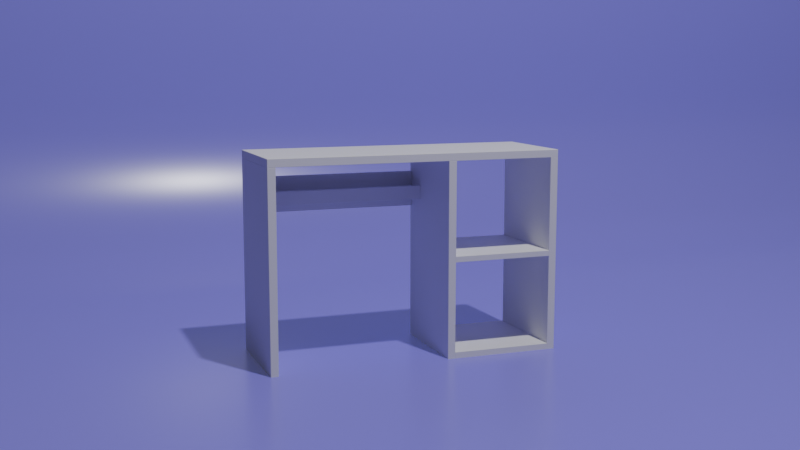 # Source: ikea_kalax_desk.blend  (saved by Blender 4.3.34; exported with 4.5.12 LTS)
import bpy
from mathutils import Matrix  # noqa: F401  (used for matrix-valued properties, if any)

bpy.ops.wm.read_factory_settings(use_empty=True)
scene = bpy.context.scene
scene.name = 'Scene'

# ---- collections
col_collection = bpy.data.collections.new('Collection'); scene.collection.children.link(col_collection)
col_w__modifiers = bpy.data.collections.new('w/ modifiers'); scene.collection.children.link(col_w__modifiers)

# ---- materials (node trees are filled in below, after node groups)
mat_material = bpy.data.materials.new('Material')
mat_material.alpha_threshold = 0.0
mat_material.roughness = 0.5
mat_material.line_color = (0.0, 0.0, 0.0, 1.0)
mat_material_001 = bpy.data.materials.new('Material.001')

# ---- node groups
ng_smooth_by_angle = bpy.data.node_groups.new('Smooth by Angle', 'GeometryNodeTree')
_s = ng_smooth_by_angle.interface.new_socket(name='Mesh', in_out='OUTPUT', socket_type='NodeSocketGeometry')
_s = ng_smooth_by_angle.interface.new_socket(name='Mesh', in_out='INPUT', socket_type='NodeSocketGeometry')
_s = ng_smooth_by_angle.interface.new_socket(name='Angle', in_out='INPUT', socket_type='NodeSocketFloat')
_s.subtype = 'ANGLE'
_s.default_value = 0.5236
_s.min_value = 0.0
_s.max_value = 3.142
_s.description = 'Maximum face angle for smooth edges'
_s = ng_smooth_by_angle.interface.new_socket(name='Ignore Sharpness', in_out='INPUT', socket_type='NodeSocketBool')
_s.force_non_field = True
ng_smooth_by_angle.description = 'Set the sharpness of mesh edges based on the angle between the neighboring faces'
ng_smooth_by_angle.is_modifier = True
_N = ng_smooth_by_angle.nodes; _L = ng_smooth_by_angle.links
n0 = _N.new('GeometryNodeSetShadeSmooth'); n0.name = 'Set Shade Smooth'; n0.location = (120, -80)
n0.domain = 'EDGE'
n1 = _N.new('GeometryNodeSetShadeSmooth'); n1.name = 'Set Shade Smooth.001'; n1.location = (300, -80)
n2 = _N.new('NodeGroupOutput'); n2.name = 'Group Output'; n2.location = (480, -80)
n3 = _N.new('GeometryNodeInputMeshEdgeAngle'); n3.name = 'Edge Angle'; n3.location = (-440, -240)
n4 = _N.new('NodeGroupInput'); n4.name = 'Group Input'; n4.location = (-80, -80)
n5 = _N.new('GeometryNodeInputEdgeSmooth'); n5.name = 'Is Edge Smooth'; n5.location = (-260, -120)
n6 = _N.new('GeometryNodeInputShadeSmooth'); n6.name = 'Is Shade Smooth'; n6.location = (-440, -397)
n7 = _N.new('FunctionNodeCompare'); n7.name = 'Compare'; n7.location = (-260, -260)
n7.operation = 'LESS_EQUAL'
n7.inputs[6].default_value = (0.0, 0.0, 0.0, 0.0)
n7.inputs[7].default_value = (0.0, 0.0, 0.0, 0.0)
n8 = _N.new('FunctionNodeBooleanMath'); n8.name = 'Boolean Math.001'; n8.location = (-80, -260)
n9 = _N.new('NodeGroupInput'); n9.name = 'Group Input.001'; n9.location = (-440, -329)
n10 = _N.new('NodeGroupInput'); n10.name = 'Group Input.002'; n10.location = (-259, -189)
n11 = _N.new('FunctionNodeBooleanMath'); n11.name = 'Boolean Math'; n11.location = (-80, -149)
n11.operation = 'OR'
n12 = _N.new('FunctionNodeBooleanMath'); n12.name = 'Boolean Math.002'; n12.location = (-260, -380)
n12.operation = 'OR'
n13 = _N.new('NodeGroupInput'); n13.name = 'Group Input.003'; n13.location = (-440, -460)
_L.new(n3.outputs[0], n7.inputs[0])
_L.new(n1.outputs[0], n2.inputs[0])
_L.new(n9.outputs[1], n7.inputs[1])
_L.new(n7.outputs[0], n8.inputs[0])
_L.new(n4.outputs[0], n0.inputs[0])
_L.new(n0.outputs[0], n1.inputs[0])
_L.new(n8.outputs[0], n0.inputs[2])
_L.new(n10.outputs[2], n11.inputs[1])
_L.new(n5.outputs[0], n11.inputs[0])
_L.new(n11.outputs[0], n0.inputs[1])
_L.new(n13.outputs[2], n12.inputs[1])
_L.new(n6.outputs[0], n12.inputs[0])
_L.new(n12.outputs[0], n8.inputs[1])
n2.is_active_output = True

# ---- material node trees
mat_material.use_nodes = True; mat_material.node_tree.nodes.clear()
_N = mat_material.node_tree.nodes; _L = mat_material.node_tree.links
n0 = _N.new('ShaderNodeOutputMaterial'); n0.name = 'Material Output'; n0.location = (300, 300)
n1 = _N.new('ShaderNodeBsdfPrincipled'); n1.name = 'Principled BSDF'; n1.location = (10, 300)
n1.inputs[3].default_value = 1.45
_L.new(n1.outputs[0], n0.inputs[0])
n0.is_active_output = True
mat_material_001.use_nodes = True; mat_material_001.node_tree.nodes.clear()
_N = mat_material_001.node_tree.nodes; _L = mat_material_001.node_tree.links
n0 = _N.new('ShaderNodeBsdfPrincipled'); n0.name = 'Principled BSDF'; n0.location = (10, 300)
n0.inputs[0].default_value = (0.2015, 0.1532, 0.7827, 1.0)
n0.inputs[2].default_value = 0.2583
n0.inputs[28].default_value = 0.04
n1 = _N.new('ShaderNodeOutputMaterial'); n1.name = 'Material Output'; n1.location = (300, 300)
_L.new(n0.outputs[0], n1.inputs[0])
n1.is_active_output = True

# ---- world
world_world = bpy.data.worlds.new('World'); scene.world = world_world
world_world.use_nodes = True; world_world.node_tree.nodes.clear()
_N = world_world.node_tree.nodes; _L = world_world.node_tree.links
n0 = _N.new('ShaderNodeOutputWorld'); n0.name = 'World Output'; n0.location = (300, 300)
n1 = _N.new('ShaderNodeBackground'); n1.name = 'Background'; n1.location = (10, 300)
n1.inputs[0].default_value = (0.05088, 0.05088, 0.05088, 1.0)
_L.new(n1.outputs[0], n0.inputs[0])
n0.is_active_output = True
world_world.color = (0.05088, 0.05088, 0.05088)
world_world.sun_shadow_jitter_overblur = 0.0

# ---- cameras
cam_camera = bpy.data.cameras.new('Camera')
cam_camera.clip_end = 100.0
cam_camera.ortho_scale = 7.314

# ---- lights
light_light = bpy.data.lights.new('Light', 'POINT')
light_light.energy = 1000.0
light_light.shadow_soft_size = 0.1

# ---- meshes
me_cube = bpy.data.meshes.new('Cube')
me_cube.from_pydata([(0.001, 0.0, 0.769), (0.001, 0.001, 0.77), (0.0, 0.001, 0.769), (1.109, 0.0, 0.768), (1.11, 0.001, 0.768), (1.109, 0.001, 0.769), (1.109, 0.39, 0.768), (1.109, 0.389, 0.769), (1.11, 0.389, 0.768), (0.001, 0.39, 0.769), (0.0, 0.389, 0.769), (0.001, 0.389, 0.77), (0.001, 0.39, 0.741), (0.001, 0.389, 0.74), (0.0, 0.389, 0.741), (1.11, 0.389, 0.741), (1.109, 0.389, 0.74), (1.109, 0.39, 0.741), (1.11, 0.001, 0.741), (1.109, 0.0, 0.741), (1.109, 0.001, 0.74), (0.001, 0.0, 0.741), (0.0, 0.001, 0.741), (0.001, 0.001, 0.74)], [], [(17, 12, 9, 6), (23, 13, 16, 20), (18, 15, 8, 4), (1, 5, 7, 11), (14, 22, 2, 10), (0, 1, 2), (3, 4, 5), (6, 7, 8), (9, 10, 11), (12, 13, 14), (15, 16, 17), (18, 19, 20), (21, 22, 23), (14, 10, 9, 12), (2, 22, 21, 0), (22, 14, 13, 23), (10, 2, 1, 11), (3, 19, 18, 4), (17, 6, 8, 15), (12, 17, 16, 13), (23, 20, 19, 21), (20, 16, 15, 18), (4, 8, 7, 5), (0, 3, 5, 1), (11, 7, 6, 9), (21, 19, 3, 0)])
_uv = me_cube.uv_layers.new(name='UVMap')
_uv.uv.foreach_set('vector', [0.0, 0.0, 0.0, 0.0, 0.0, 0.0, 0.0, 0.0, 0.0, 0.0, 0.0, 0.0, 0.0, 0.0, 0.0, 0.0, 0.0, 0.0, 0.0, 0.0, 0.0, 0.0, 0.0, 0.0, 0.0, 0.0, 0.0, 0.0, 0.0, 0.0, 0.0, 0.0, 0.0, 0.0, 0.0, 0.0, 0.0, 0.0, 0.0, 0.0, 0.0, 0.0, 0.0, 0.0, 0.0, 0.0, 0.0, 0.0, 0.0, 0.0, 0.0, 0.0, 0.0, 0.0, 0.0, 0.0, 0.0, 0.0, 0.0, 0.0, 0.0, 0.0, 0.0, 0.0, 0.0, 0.0, 0.0, 0.0, 0.0, 0.0, 0.0, 0.0, 0.0, 0.0, 0.0, 0.0, 0.0, 0.0, 0.0, 0.0, 0.0, 0.0, 0.0, 0.0, 0.0, 0.0, 0.0, 0.0, 0.0, 0.0, 0.0, 0.0, 0.0, 0.0, 0.0, 0.0, 0.0, 0.0, 0.0, 0.0, 0.0, 0.0, 0.0, 0.0, 0.0, 0.0, 0.0, 0.0, 0.0, 0.0, 0.0, 0.0, 0.0, 0.0, 0.0, 0.0, 0.0, 0.0, 0.0, 0.0, 0.0, 0.0, 0.0, 0.0, 0.0, 0.0, 0.0, 0.0, 0.0, 0.0, 0.0, 0.0, 0.0, 0.0, 0.0, 0.0, 0.0, 0.0, 0.0, 0.0, 0.0, 0.0, 0.0, 0.0, 0.0, 0.0, 0.0, 0.0, 0.0, 0.0, 0.0, 0.0, 0.0, 0.0, 0.0, 0.0, 0.0, 0.0, 0.0, 0.0, 0.0, 0.0, 0.0, 0.0, 0.0, 0.0, 0.0, 0.0, 0.0, 0.0, 0.0, 0.0, 0.0, 0.0, 0.0, 0.0, 0.0, 0.0, 0.0, 0.0, 0.0, 0.0, 0.0, 0.0, 0.0, 0.0, 0.0, 0.0, 0.0, 0.0, 0.0, 0.0])
me_cube.materials.append(mat_material)
me_cube.use_mirror_vertex_groups = False
me_cube.update()
me_cube_001 = bpy.data.meshes.new('Cube.001')
me_cube_001.from_pydata([(0.029, 3.896e-09, 0.739), (0.03, 0.001, 0.739), (0.029, 0.001, 0.74), (0.028, 3.762e-09, 0.001), (0.028, 0.001, 5.452e-09), (0.029, 0.001, 0.001), (0.028, 0.39, 0.001), (0.029, 0.389, 0.001), (0.028, 0.389, 5.452e-09), (0.029, 0.39, 0.739), (0.029, 0.389, 0.74), (0.03, 0.389, 0.739), (0.0009999, 0.39, 0.739), (-7.685e-08, 0.389, 0.739), (0.0009999, 0.389, 0.74), (0.001, 0.389, 1.947e-10), (1.388e-07, 0.389, 0.001), (0.001, 0.39, 0.001), (0.001, 0.001, 1.948e-10), (0.001, 1.344e-10, 0.001), (2.502e-07, 0.001, 0.001), (0.001, 1.344e-10, 0.739), (0.001, 0.001, 0.74), (-2.464e-08, 0.001, 0.739)], [], [(17, 12, 9, 6), (23, 13, 16, 20), (18, 15, 8, 4), (1, 5, 7, 11), (14, 22, 2, 10), (0, 1, 2), (3, 4, 5), (6, 7, 8), (9, 10, 11), (12, 13, 14), (15, 16, 17), (18, 19, 20), (21, 22, 23), (14, 10, 9, 12), (2, 22, 21, 0), (22, 14, 13, 23), (10, 2, 1, 11), (3, 19, 18, 4), (17, 6, 8, 15), (12, 17, 16, 13), (23, 20, 19, 21), (20, 16, 15, 18), (4, 8, 7, 5), (0, 3, 5, 1), (11, 7, 6, 9), (21, 19, 3, 0)])
_uv = me_cube_001.uv_layers.new(name='UVMap')
_uv.uv.foreach_set('vector', [0.0, 0.0, 0.0, 0.0, 0.0, 0.0, 0.0, 0.0, 0.0, 0.0, 0.0, 0.0, 0.0, 0.0, 0.0, 0.0, 0.0, 0.0, 0.0, 0.0, 0.0, 0.0, 0.0, 0.0, 0.0, 0.0, 0.0, 0.0, 0.0, 0.0, 0.0, 0.0, 0.0, 0.0, 0.0, 0.0, 0.0, 0.0, 0.0, 0.0, 0.0, 0.0, 0.0, 0.0, 0.0, 0.0, 0.0, 0.0, 0.0, 0.0, 0.0, 0.0, 0.0, 0.0, 0.0, 0.0, 0.0, 0.0, 0.0, 0.0, 0.0, 0.0, 0.0, 0.0, 0.0, 0.0, 0.0, 0.0, 0.0, 0.0, 0.0, 0.0, 0.0, 0.0, 0.0, 0.0, 0.0, 0.0, 0.0, 0.0, 0.0, 0.0, 0.0, 0.0, 0.0, 0.0, 0.0, 0.0, 0.0, 0.0, 0.0, 0.0, 0.0, 0.0, 0.0, 0.0, 0.0, 0.0, 0.0, 0.0, 0.0, 0.0, 0.0, 0.0, 0.0, 0.0, 0.0, 0.0, 0.0, 0.0, 0.0, 0.0, 0.0, 0.0, 0.0, 0.0, 0.0, 0.0, 0.0, 0.0, 0.0, 0.0, 0.0, 0.0, 0.0, 0.0, 0.0, 0.0, 0.0, 0.0, 0.0, 0.0, 0.0, 0.0, 0.0, 0.0, 0.0, 0.0, 0.0, 0.0, 0.0, 0.0, 0.0, 0.0, 0.0, 0.0, 0.0, 0.0, 0.0, 0.0, 0.0, 0.0, 0.0, 0.0, 0.0, 0.0, 0.0, 0.0, 0.0, 0.0, 0.0, 0.0, 0.0, 0.0, 0.0, 0.0, 0.0, 0.0, 0.0, 0.0, 0.0, 0.0, 0.0, 0.0, 0.0, 0.0, 0.0, 0.0, 0.0, 0.0, 0.0, 0.0, 0.0, 0.0, 0.0, 0.0, 0.0, 0.0, 0.0, 0.0, 0.0, 0.0])
me_cube_001.materials.append(mat_material)
me_cube_001.use_mirror_vertex_groups = False
me_cube_001.update()
me_cube_002 = bpy.data.meshes.new('Cube.002')
me_cube_002.from_pydata([(1.109, -1.345e-10, 0.739), (1.11, 0.001, 0.739), (1.109, 0.001, 0.74), (1.108, -2.685e-10, 0.001), (1.108, 0.001, 6.506e-08), (1.109, 0.001, 0.001), (1.108, 0.39, 0.001), (1.109, 0.389, 0.001), (1.108, 0.389, 6.506e-08), (1.109, 0.39, 0.739), (1.109, 0.389, 0.74), (1.11, 0.389, 0.739), (1.081, 0.39, 0.739), (1.08, 0.389, 0.739), (1.081, 0.389, 0.74), (1.081, 0.389, 5.98e-08), (1.08, 0.389, 0.001), (1.081, 0.39, 0.001), (1.081, 0.001, 5.98e-08), (1.081, -3.896e-09, 0.001), (1.08, 0.001, 0.001), (1.081, -3.896e-09, 0.739), (1.081, 0.001, 0.74), (1.08, 0.001, 0.739)], [], [(17, 12, 9, 6), (23, 13, 16, 20), (18, 15, 8, 4), (1, 5, 7, 11), (14, 22, 2, 10), (0, 1, 2), (3, 4, 5), (6, 7, 8), (9, 10, 11), (12, 13, 14), (15, 16, 17), (18, 19, 20), (21, 22, 23), (14, 10, 9, 12), (2, 22, 21, 0), (22, 14, 13, 23), (10, 2, 1, 11), (3, 19, 18, 4), (17, 6, 8, 15), (12, 17, 16, 13), (23, 20, 19, 21), (20, 16, 15, 18), (4, 8, 7, 5), (0, 3, 5, 1), (11, 7, 6, 9), (21, 19, 3, 0)])
_uv = me_cube_002.uv_layers.new(name='UVMap')
_uv.uv.foreach_set('vector', [0.0, 0.0, 0.0, 0.0, 0.0, 0.0, 0.0, 0.0, 0.0, 0.0, 0.0, 0.0, 0.0, 0.0, 0.0, 0.0, 0.0, 0.0, 0.0, 0.0, 0.0, 0.0, 0.0, 0.0, 0.0, 0.0, 0.0, 0.0, 0.0, 0.0, 0.0, 0.0, 0.0, 0.0, 0.0, 0.0, 0.0, 0.0, 0.0, 0.0, 0.0, 0.0, 0.0, 0.0, 0.0, 0.0, 0.0, 0.0, 0.0, 0.0, 0.0, 0.0, 0.0, 0.0, 0.0, 0.0, 0.0, 0.0, 0.0, 0.0, 0.0, 0.0, 0.0, 0.0, 0.0, 0.0, 0.0, 0.0, 0.0, 0.0, 0.0, 0.0, 0.0, 0.0, 0.0, 0.0, 0.0, 0.0, 0.0, 0.0, 0.0, 0.0, 0.0, 0.0, 0.0, 0.0, 0.0, 0.0, 0.0, 0.0, 0.0, 0.0, 0.0, 0.0, 0.0, 0.0, 0.0, 0.0, 0.0, 0.0, 0.0, 0.0, 0.0, 0.0, 0.0, 0.0, 0.0, 0.0, 0.0, 0.0, 0.0, 0.0, 0.0, 0.0, 0.0, 0.0, 0.0, 0.0, 0.0, 0.0, 0.0, 0.0, 0.0, 0.0, 0.0, 0.0, 0.0, 0.0, 0.0, 0.0, 0.0, 0.0, 0.0, 0.0, 0.0, 0.0, 0.0, 0.0, 0.0, 0.0, 0.0, 0.0, 0.0, 0.0, 0.0, 0.0, 0.0, 0.0, 0.0, 0.0, 0.0, 0.0, 0.0, 0.0, 0.0, 0.0, 0.0, 0.0, 0.0, 0.0, 0.0, 0.0, 0.0, 0.0, 0.0, 0.0, 0.0, 0.0, 0.0, 0.0, 0.0, 0.0, 0.0, 0.0, 0.0, 0.0, 0.0, 0.0, 0.0, 0.0, 0.0, 0.0, 0.0, 0.0, 0.0, 0.0, 0.0, 0.0, 0.0, 0.0, 0.0, 0.0])
me_cube_002.materials.append(mat_material)
me_cube_002.use_mirror_vertex_groups = False
me_cube_002.update()
me_cube_003 = bpy.data.meshes.new('Cube.003')
me_cube_003.from_pydata([(0.699, -1.345e-10, 0.739), (0.7, 0.001, 0.739), (0.699, 0.001, 0.74), (0.698, -2.685e-10, 0.001), (0.698, 0.001, 6.506e-08), (0.699, 0.001, 0.001), (0.698, 0.39, 0.001), (0.699, 0.389, 0.001), (0.698, 0.389, 6.506e-08), (0.699, 0.39, 0.739), (0.699, 0.389, 0.74), (0.7, 0.389, 0.739), (0.671, 0.39, 0.739), (0.67, 0.389, 0.739), (0.671, 0.389, 0.74), (0.671, 0.389, 5.98e-08), (0.67, 0.389, 0.001), (0.671, 0.39, 0.001), (0.671, 0.001, 5.98e-08), (0.671, -3.896e-09, 0.001), (0.67, 0.001, 0.001), (0.671, -3.896e-09, 0.739), (0.671, 0.001, 0.74), (0.67, 0.001, 0.739)], [], [(17, 12, 9, 6), (23, 13, 16, 20), (18, 15, 8, 4), (1, 5, 7, 11), (14, 22, 2, 10), (0, 1, 2), (3, 4, 5), (6, 7, 8), (9, 10, 11), (12, 13, 14), (15, 16, 17), (18, 19, 20), (21, 22, 23), (14, 10, 9, 12), (2, 22, 21, 0), (22, 14, 13, 23), (10, 2, 1, 11), (3, 19, 18, 4), (17, 6, 8, 15), (12, 17, 16, 13), (23, 20, 19, 21), (20, 16, 15, 18), (4, 8, 7, 5), (0, 3, 5, 1), (11, 7, 6, 9), (21, 19, 3, 0)])
_uv = me_cube_003.uv_layers.new(name='UVMap')
_uv.uv.foreach_set('vector', [0.0, 0.0, 0.0, 0.0, 0.0, 0.0, 0.0, 0.0, 0.0, 0.0, 0.0, 0.0, 0.0, 0.0, 0.0, 0.0, 0.0, 0.0, 0.0, 0.0, 0.0, 0.0, 0.0, 0.0, 0.0, 0.0, 0.0, 0.0, 0.0, 0.0, 0.0, 0.0, 0.0, 0.0, 0.0, 0.0, 0.0, 0.0, 0.0, 0.0, 0.0, 0.0, 0.0, 0.0, 0.0, 0.0, 0.0, 0.0, 0.0, 0.0, 0.0, 0.0, 0.0, 0.0, 0.0, 0.0, 0.0, 0.0, 0.0, 0.0, 0.0, 0.0, 0.0, 0.0, 0.0, 0.0, 0.0, 0.0, 0.0, 0.0, 0.0, 0.0, 0.0, 0.0, 0.0, 0.0, 0.0, 0.0, 0.0, 0.0, 0.0, 0.0, 0.0, 0.0, 0.0, 0.0, 0.0, 0.0, 0.0, 0.0, 0.0, 0.0, 0.0, 0.0, 0.0, 0.0, 0.0, 0.0, 0.0, 0.0, 0.0, 0.0, 0.0, 0.0, 0.0, 0.0, 0.0, 0.0, 0.0, 0.0, 0.0, 0.0, 0.0, 0.0, 0.0, 0.0, 0.0, 0.0, 0.0, 0.0, 0.0, 0.0, 0.0, 0.0, 0.0, 0.0, 0.0, 0.0, 0.0, 0.0, 0.0, 0.0, 0.0, 0.0, 0.0, 0.0, 0.0, 0.0, 0.0, 0.0, 0.0, 0.0, 0.0, 0.0, 0.0, 0.0, 0.0, 0.0, 0.0, 0.0, 0.0, 0.0, 0.0, 0.0, 0.0, 0.0, 0.0, 0.0, 0.0, 0.0, 0.0, 0.0, 0.0, 0.0, 0.0, 0.0, 0.0, 0.0, 0.0, 0.0, 0.0, 0.0, 0.0, 0.0, 0.0, 0.0, 0.0, 0.0, 0.0, 0.0, 0.0, 0.0, 0.0, 0.0, 0.0, 0.0, 0.0, 0.0, 0.0, 0.0, 0.0, 0.0])
me_cube_003.materials.append(mat_material)
me_cube_003.use_mirror_vertex_groups = False
me_cube_003.update()
me_cube_004 = bpy.data.meshes.new('Cube.004')
me_cube_004.from_pydata([(0.7, 0.0, 0.029), (0.7, 0.001, 0.03), (0.699, 0.001, 0.029), (1.079, 0.0, 0.028), (1.08, 0.001, 0.028), (1.079, 0.001, 0.029), (1.079, 0.39, 0.028), (1.079, 0.389, 0.029), (1.08, 0.389, 0.028), (0.7, 0.39, 0.029), (0.699, 0.389, 0.029), (0.7, 0.389, 0.03), (0.7, 0.39, 0.001), (0.7, 0.389, 5.96e-08), (0.699, 0.389, 0.001), (1.08, 0.389, 0.001), (1.079, 0.389, 5.976e-08), (1.079, 0.39, 0.001), (1.08, 0.001, 0.001), (1.079, 0.0, 0.001), (1.079, 0.001, 1.189e-07), (0.7, 0.0, 0.001), (0.699, 0.001, 0.001), (0.7, 0.001, 5.976e-08)], [], [(17, 12, 9, 6), (23, 13, 16, 20), (18, 15, 8, 4), (1, 5, 7, 11), (14, 22, 2, 10), (0, 1, 2), (3, 4, 5), (6, 7, 8), (9, 10, 11), (12, 13, 14), (15, 16, 17), (18, 19, 20), (21, 22, 23), (14, 10, 9, 12), (2, 22, 21, 0), (22, 14, 13, 23), (10, 2, 1, 11), (3, 19, 18, 4), (17, 6, 8, 15), (12, 17, 16, 13), (23, 20, 19, 21), (20, 16, 15, 18), (4, 8, 7, 5), (0, 3, 5, 1), (11, 7, 6, 9), (21, 19, 3, 0)])
_uv = me_cube_004.uv_layers.new(name='UVMap')
_uv.uv.foreach_set('vector', [0.0, 0.0, 0.0, 0.0, 0.0, 0.0, 0.0, 0.0, 0.0, 0.0, 0.0, 0.0, 0.0, 0.0, 0.0, 0.0, 0.0, 0.0, 0.0, 0.0, 0.0, 0.0, 0.0, 0.0, 0.0, 0.0, 0.0, 0.0, 0.0, 0.0, 0.0, 0.0, 0.0, 0.0, 0.0, 0.0, 0.0, 0.0, 0.0, 0.0, 0.0, 0.0, 0.0, 0.0, 0.0, 0.0, 0.0, 0.0, 0.0, 0.0, 0.0, 0.0, 0.0, 0.0, 0.0, 0.0, 0.0, 0.0, 0.0, 0.0, 0.0, 0.0, 0.0, 0.0, 0.0, 0.0, 0.0, 0.0, 0.0, 0.0, 0.0, 0.0, 0.0, 0.0, 0.0, 0.0, 0.0, 0.0, 0.0, 0.0, 0.0, 0.0, 0.0, 0.0, 0.0, 0.0, 0.0, 0.0, 0.0, 0.0, 0.0, 0.0, 0.0, 0.0, 0.0, 0.0, 0.0, 0.0, 0.0, 0.0, 0.0, 0.0, 0.0, 0.0, 0.0, 0.0, 0.0, 0.0, 0.0, 0.0, 0.0, 0.0, 0.0, 0.0, 0.0, 0.0, 0.0, 0.0, 0.0, 0.0, 0.0, 0.0, 0.0, 0.0, 0.0, 0.0, 0.0, 0.0, 0.0, 0.0, 0.0, 0.0, 0.0, 0.0, 0.0, 0.0, 0.0, 0.0, 0.0, 0.0, 0.0, 0.0, 0.0, 0.0, 0.0, 0.0, 0.0, 0.0, 0.0, 0.0, 0.0, 0.0, 0.0, 0.0, 0.0, 0.0, 0.0, 0.0, 0.0, 0.0, 0.0, 0.0, 0.0, 0.0, 0.0, 0.0, 0.0, 0.0, 0.0, 0.0, 0.0, 0.0, 0.0, 0.0, 0.0, 0.0, 0.0, 0.0, 0.0, 0.0, 0.0, 0.0, 0.0, 0.0, 0.0, 0.0, 0.0, 0.0, 0.0, 0.0, 0.0, 0.0])
me_cube_004.materials.append(mat_material)
me_cube_004.use_mirror_vertex_groups = False
me_cube_004.update()
me_cube_005 = bpy.data.meshes.new('Cube.005')
me_cube_005.from_pydata([(0.9412, -0.09671, 0.1744), (0.7, 0.0, 0.3889), (0.7, 0.001, 0.3899), (0.699, 0.001, 0.3889), (1.079, 0.0, 0.3881), (1.08, 0.001, 0.3881), (1.079, 0.001, 0.3891), (1.079, 0.39, 0.3881), (1.079, 0.389, 0.3891), (1.08, 0.389, 0.3881), (0.7, 0.39, 0.3889), (0.699, 0.389, 0.3889), (0.7, 0.389, 0.3899), (0.7, 0.39, 0.3684), (0.7, 0.389, 0.3674), (0.699, 0.389, 0.3684), (1.08, 0.389, 0.3684), (1.079, 0.389, 0.3674), (1.079, 0.39, 0.3684), (1.08, 0.001, 0.3684), (1.079, 0.0, 0.3684), (1.079, 0.001, 0.3674), (0.7, 0.0, 0.3684), (0.699, 0.001, 0.3684), (0.7, 0.001, 0.3674)], [], [(18, 13, 10, 7), (24, 14, 17, 21), (19, 16, 9, 5), (2, 6, 8, 12), (15, 23, 3, 11), (1, 2, 3), (4, 5, 6), (7, 8, 9), (10, 11, 12), (13, 14, 15), (16, 17, 18), (19, 20, 21), (22, 23, 24), (15, 11, 10, 13), (3, 23, 22, 1), (23, 15, 14, 24), (11, 3, 2, 12), (4, 20, 19, 5), (18, 7, 9, 16), (13, 18, 17, 14), (24, 21, 20, 22), (21, 17, 16, 19), (5, 9, 8, 6), (1, 4, 6, 2), (12, 8, 7, 10), (22, 20, 4, 1)])
_uv = me_cube_005.uv_layers.new(name='UVMap')
_uv.uv.foreach_set('vector', [0.0, 0.0, 0.0, 0.0, 0.0, 0.0, 0.0, 0.0, 0.0, 0.0, 0.0, 0.0, 0.0, 0.0, 0.0, 0.0, 0.0, 0.0, 0.0, 0.0, 0.0, 0.0, 0.0, 0.0, 0.0, 0.0, 0.0, 0.0, 0.0, 0.0, 0.0, 0.0, 0.0, 0.0, 0.0, 0.0, 0.0, 0.0, 0.0, 0.0, 0.0, 0.0, 0.0, 0.0, 0.0, 0.0, 0.0, 0.0, 0.0, 0.0, 0.0, 0.0, 0.0, 0.0, 0.0, 0.0, 0.0, 0.0, 0.0, 0.0, 0.0, 0.0, 0.0, 0.0, 0.0, 0.0, 0.0, 0.0, 0.0, 0.0, 0.0, 0.0, 0.0, 0.0, 0.0, 0.0, 0.0, 0.0, 0.0, 0.0, 0.0, 0.0, 0.0, 0.0, 0.0, 0.0, 0.0, 0.0, 0.0, 0.0, 0.0, 0.0, 0.0, 0.0, 0.0, 0.0, 0.0, 0.0, 0.0, 0.0, 0.0, 0.0, 0.0, 0.0, 0.0, 0.0, 0.0, 0.0, 0.0, 0.0, 0.0, 0.0, 0.0, 0.0, 0.0, 0.0, 0.0, 0.0, 0.0, 0.0, 0.0, 0.0, 0.0, 0.0, 0.0, 0.0, 0.0, 0.0, 0.0, 0.0, 0.0, 0.0, 0.0, 0.0, 0.0, 0.0, 0.0, 0.0, 0.0, 0.0, 0.0, 0.0, 0.0, 0.0, 0.0, 0.0, 0.0, 0.0, 0.0, 0.0, 0.0, 0.0, 0.0, 0.0, 0.0, 0.0, 0.0, 0.0, 0.0, 0.0, 0.0, 0.0, 0.0, 0.0, 0.0, 0.0, 0.0, 0.0, 0.0, 0.0, 0.0, 0.0, 0.0, 0.0, 0.0, 0.0, 0.0, 0.0, 0.0, 0.0, 0.0, 0.0, 0.0, 0.0, 0.0, 0.0, 0.0, 0.0, 0.0, 0.0, 0.0, 0.0])
me_cube_005.materials.append(mat_material)
me_cube_005.use_mirror_vertex_groups = False
me_cube_005.update()
me_plane = bpy.data.meshes.new('Plane')
me_plane.from_pydata([(-2.402, -3.848, 0.0), (8.402, -3.848, 0.0), (-2.402, 2.0, 4.0), (8.402, 2.0, 4.0), (-2.402, 1.037, 0.0), (-2.402, 2.0, 0.9628), (-2.402, 1.335, 0.04712), (-2.402, 1.603, 0.1839), (-2.402, 1.816, 0.3969), (-2.402, 1.953, 0.6653), (8.402, 2.0, 0.9628), (8.402, 1.037, 0.0), (8.402, 1.953, 0.6653), (8.402, 1.816, 0.3969), (8.402, 1.603, 0.1839), (8.402, 1.335, 0.04712)], [], [(5, 10, 3, 2), (10, 5, 9, 12), (12, 9, 8, 13), (13, 8, 7, 14), (14, 7, 6, 15), (15, 6, 4, 11), (0, 1, 11, 4)])
me_plane.polygons.foreach_set('use_smooth', [True] * 7)
_uv = me_plane.uv_layers.new(name='UVMap')
_uv.uv.foreach_set('vector', [0.0, 1.0, 1.0, 1.0, 1.0, 1.0, 0.0, 1.0, 1.0, 1.0, 0.0, 1.0, 0.0, 1.0, 1.0, 1.0, 1.0, 1.0, 0.0, 1.0, 0.0, 1.0, 1.0, 1.0, 1.0, 1.0, 0.0, 1.0, 0.0, 0.9321, 1.0, 0.9321, 1.0, 0.9321, 0.0, 0.9321, 0.0, 0.8862, 1.0, 0.8862, 1.0, 0.8862, 0.0, 0.8862, 0.0, 0.8354, 1.0, 0.8354, 0.0, 0.0, 1.0, 0.0, 1.0, 0.8354, 0.0, 0.8354])
me_plane.materials.append(mat_material_001)
me_plane.update()
me_cube_006 = bpy.data.meshes.new('Cube.006')
me_cube_006.from_pydata([(0.03008, 0.3758, 0.5335), (0.03108, 0.3758, 0.5325), (0.03108, 0.3748, 0.5335), (0.67, 0.3767, 0.5335), (0.669, 0.3757, 0.5335), (0.669, 0.3767, 0.5325), (0.67, 0.3767, 0.6665), (0.669, 0.3767, 0.6675), (0.669, 0.3757, 0.6665), (0.03008, 0.3757, 0.6665), (0.03108, 0.3748, 0.6665), (0.03108, 0.3758, 0.6675), (0.03008, 0.389, 0.6665), (0.03108, 0.389, 0.6675), (0.03108, 0.39, 0.6665), (0.67, 0.389, 0.6665), (0.669, 0.39, 0.6665), (0.669, 0.389, 0.6675), (0.67, 0.389, 0.5335), (0.669, 0.389, 0.5325), (0.669, 0.39, 0.5335), (0.03008, 0.389, 0.5335), (0.03108, 0.39, 0.5335), (0.03108, 0.389, 0.5325), (0.03008, 0.389, 0.5905), (0.03108, 0.39, 0.5905), (0.03108, 0.39, 0.5695), (0.03008, 0.389, 0.5695), (0.03108, 0.3738, 0.5695), (0.03008, 0.3758, 0.5705), (0.03108, 0.3748, 0.5685), (0.03108, 0.3738, 0.5905), (0.03108, 0.3748, 0.5915), (0.03008, 0.3758, 0.5895), (0.669, 0.39, 0.5905), (0.67, 0.389, 0.5905), (0.67, 0.389, 0.5695), (0.669, 0.39, 0.5695), (0.669, 0.3747, 0.5695), (0.669, 0.3757, 0.5685), (0.67, 0.3767, 0.5705), (0.669, 0.3747, 0.5905), (0.67, 0.3767, 0.5895), (0.669, 0.3757, 0.5915), (0.0312, 0.2994, 0.5695), (0.0302, 0.2994, 0.5705), (0.0312, 0.2994, 0.5915), (0.0312, 0.3004, 0.5905), (0.0302, 0.2984, 0.5895), (0.6701, 0.3004, 0.5705), (0.6691, 0.3004, 0.5695), (0.6691, 0.3004, 0.5915), (0.6701, 0.2994, 0.5895), (0.6691, 0.3014, 0.5905), (0.03023, 0.2797, 0.5705), (0.03123, 0.2797, 0.5695), (0.03123, 0.2787, 0.5705), (0.03123, 0.2787, 0.5905), (0.03023, 0.2797, 0.5905), (0.6701, 0.2807, 0.5705), (0.6691, 0.2797, 0.5705), (0.6691, 0.2807, 0.5695), (0.6701, 0.2807, 0.5905), (0.6691, 0.2797, 0.5905), (0.6691, 0.3004, 0.6189), (0.6691, 0.2994, 0.6199), (0.6701, 0.2994, 0.6189), (0.0312, 0.2994, 0.6189), (0.0302, 0.2984, 0.6189), (0.0312, 0.2984, 0.6199), (0.6691, 0.2797, 0.6189), (0.6701, 0.2807, 0.6189), (0.6691, 0.2807, 0.6199), (0.03123, 0.2787, 0.6189), (0.03123, 0.2797, 0.6199), (0.03023, 0.2797, 0.6189)], [], [(35, 15, 6, 42), (32, 43, 8, 10), (17, 13, 11, 7), (18, 36, 40, 3), (27, 21, 0, 29), (2, 4, 39, 30), (25, 34, 37, 26), (22, 26, 37, 20), (12, 24, 33, 9), (33, 29, 45, 48), (27, 29, 33, 24), (35, 42, 40, 36), (40, 42, 52, 49), (25, 14, 16, 34), (51, 46, 67, 64), (28, 38, 50, 44), (41, 31, 47, 53), (48, 45, 54, 58), (57, 63, 70, 73), (62, 52, 66, 71), (63, 57, 56, 60), (44, 50, 61, 55), (65, 69, 74, 72), (49, 52, 62, 59), (48, 58, 75, 68), (0, 1, 2), (3, 4, 5), (6, 7, 8), (9, 10, 11), (12, 13, 14), (15, 16, 17), (18, 19, 20), (21, 22, 23), (28, 29, 30), (31, 32, 33), (38, 39, 40), (41, 42, 43), (46, 47, 48), (51, 52, 53), (54, 55, 56), (59, 60, 61), (64, 65, 66), (67, 68, 69), (70, 71, 72), (73, 74, 75), (12, 9, 11, 13), (0, 21, 23, 1), (5, 19, 18, 3), (17, 7, 6, 15), (13, 17, 16, 14), (22, 20, 19, 23), (1, 5, 4, 2), (10, 8, 7, 11), (25, 26, 27, 24), (35, 36, 37, 34), (43, 32, 31, 41), (30, 39, 38, 28), (14, 25, 24, 12), (32, 10, 9, 33), (21, 27, 26, 22), (36, 18, 20, 37), (15, 35, 34, 16), (2, 30, 29, 0), (3, 40, 39, 4), (42, 6, 8, 43), (53, 47, 46, 51), (33, 48, 47, 31), (52, 42, 41, 53), (28, 44, 45, 29), (40, 49, 50, 38), (56, 57, 58, 54), (59, 62, 63, 60), (55, 61, 60, 56), (49, 59, 61, 50), (54, 45, 44, 55), (64, 67, 69, 65), (72, 74, 73, 70), (65, 72, 71, 66), (68, 75, 74, 69), (51, 64, 66, 52), (70, 63, 62, 71), (75, 58, 57, 73), (67, 46, 48, 68), (23, 19, 5, 1)])
_uv = me_cube_006.uv_layers.new(name='UVMap')
_uv.uv.foreach_set('vector', [0.0, 0.0, 0.0, 0.0, 0.0, 0.0, 0.0, 0.0, 0.0, 0.0, 0.0, 0.0, 0.0, 0.0, 0.0, 0.0, 0.0, 0.0, 0.0, 0.0, 0.0, 0.0, 0.0, 0.0, 0.0, 0.0, 0.0, 0.0, 0.0, 0.0, 0.0, 0.0, 0.0, 0.0, 0.0, 0.0, 0.0, 0.0, 0.0, 0.0, 0.0, 0.0, 0.0, 0.0, 0.0, 0.0, 0.0, 0.0, 0.0, 0.0, 0.0, 0.0, 0.0, 0.0, 0.0, 0.0, 0.0, 0.0, 0.0, 0.0, 0.0, 0.0, 0.0, 0.0, 0.0, 0.0, 0.0, 0.0, 0.0, 0.0, 0.0, 0.0, 0.0, 0.0, 0.0, 0.0, 0.0, 0.0, 0.0, 0.0, 0.0, 0.0, 0.0, 0.0, 0.0, 0.0, 0.0, 0.0, 0.0, 0.0, 0.0, 0.0, 0.0, 0.0, 0.0, 0.0, 0.0, 0.0, 0.0, 0.0, 0.0, 0.0, 0.0, 0.0, 0.0, 0.0, 0.0, 0.0, 0.0, 0.0, 0.0, 0.0, 0.0, 0.0, 0.0, 0.0, 0.0, 0.0, 0.0, 0.0, 0.0, 0.0, 0.0, 0.0, 0.0, 0.0, 0.0, 0.0, 0.0, 0.0, 0.0, 0.0, 0.0, 0.0, 0.0, 0.0, 0.0, 0.0, 0.0, 0.0, 0.0, 0.0, 0.0, 0.0, 0.0, 0.0, 0.0, 0.0, 0.0, 0.0, 0.0, 0.0, 0.0, 0.0, 0.0, 0.0, 0.0, 0.0, 0.0, 0.0, 0.0, 0.0, 0.0, 0.0, 0.0, 0.0, 0.0, 0.0, 0.0, 0.0, 0.0, 0.0, 0.0, 0.0, 0.0, 0.0, 0.0, 0.0, 0.0, 0.0, 0.0, 0.0, 0.0, 0.0, 0.0, 0.0, 0.0, 0.0, 0.0, 0.0, 0.0, 0.0, 0.0, 0.0, 0.0, 0.0, 0.0, 0.0, 0.0, 0.0, 0.0, 0.0, 0.0, 0.0, 0.0, 0.0, 0.0, 0.0, 0.0, 0.0, 0.0, 0.0, 0.0, 0.0, 0.0, 0.0, 0.0, 0.0, 0.0, 0.0, 0.0, 0.0, 0.0, 0.0, 0.0, 0.0, 0.0, 0.0, 0.0, 0.0, 0.0, 0.0, 0.0, 0.0, 0.0, 0.0, 0.0, 0.0, 0.0, 0.0, 0.0, 0.0, 0.0, 0.0, 0.0, 0.0, 0.0, 0.0, 0.0, 0.0, 0.0, 0.0, 0.0, 0.0, 0.0, 0.0, 0.0, 0.0, 0.0, 0.0, 0.0, 0.0, 0.0, 0.0, 0.0, 0.0, 0.0, 0.0, 0.0, 0.0, 0.0, 0.0, 0.0, 0.0, 0.0, 0.0, 0.0, 0.0, 0.0, 0.0, 0.0, 0.0, 0.0, 0.0, 0.0, 0.0, 0.0, 0.0, 0.0, 0.0, 0.0, 0.0, 0.0, 0.0, 0.0, 0.0, 0.0, 0.0, 0.0, 0.0, 0.0, 0.0, 0.0, 0.0, 0.0, 0.0, 0.0, 0.0, 0.0, 0.0, 0.0, 0.0, 0.0, 0.0, 0.0, 0.0, 0.0, 0.0, 0.0, 0.0, 0.0, 0.0, 0.0, 0.0, 0.0, 0.0, 0.0, 0.0, 0.0, 0.0, 0.0, 0.0, 0.0, 0.0, 0.0, 0.0, 0.0, 0.0, 0.0, 0.0, 0.0, 0.0, 0.0, 0.0, 0.0, 0.0, 0.0, 0.0, 0.0, 0.0, 0.0, 0.0, 0.0, 0.0, 0.0, 0.0, 0.0, 0.0, 0.0, 0.0, 0.0, 0.0, 0.0, 0.0, 0.0, 0.0, 0.0, 0.0, 0.0, 0.0, 0.0, 0.0, 0.0, 0.0, 0.0, 0.0, 0.0, 0.0, 0.0, 0.0, 0.0, 0.0, 0.0, 0.0, 0.0, 0.0, 0.0, 0.0, 0.0, 0.0, 0.0, 0.0, 0.0, 0.0, 0.0, 0.0, 0.0, 0.0, 0.0, 0.0, 0.0, 0.0, 0.0, 0.0, 0.0, 0.0, 0.0, 0.0, 0.0, 0.0, 0.0, 0.0, 0.0, 0.0, 0.0, 0.0, 0.0, 0.0, 0.0, 0.0, 0.0, 0.0, 0.0, 0.0, 0.0, 0.0, 0.0, 0.0, 0.0, 0.0, 0.0, 0.0, 0.0, 0.0, 0.0, 0.0, 0.0, 0.0, 0.0, 0.0, 0.0, 0.0, 0.0, 0.0, 0.0, 0.0, 0.0, 0.0, 0.0, 0.0, 0.0, 0.0, 0.0, 0.0, 0.0, 0.0, 0.0, 0.0, 0.0, 0.0, 0.0, 0.0, 0.0, 0.0, 0.0, 0.0, 0.0, 0.0, 0.0, 0.0, 0.0, 0.0, 0.0, 0.0, 0.0, 0.0, 0.0, 0.0, 0.0, 0.0, 0.0, 0.0, 0.0, 0.0, 0.0, 0.0, 0.0, 0.0, 0.0, 0.0, 0.0, 0.0, 0.0, 0.0, 0.0, 0.0, 0.0, 0.0, 0.0, 0.0, 0.0, 0.0, 0.0, 0.0, 0.0, 0.0, 0.0, 0.0, 0.0, 0.0, 0.0, 0.0, 0.0, 0.0, 0.0, 0.0, 0.0, 0.0, 0.0, 0.0, 0.0, 0.0, 0.0, 0.0, 0.0, 0.0, 0.0, 0.0, 0.0, 0.0, 0.0, 0.0, 0.0, 0.0, 0.0, 0.0, 0.0, 0.0, 0.0, 0.0, 0.0, 0.0, 0.0, 0.0, 0.0, 0.0, 0.0, 0.0, 0.0, 0.0, 0.0, 0.0, 0.0, 0.0, 0.0, 0.0, 0.0, 0.0, 0.0, 0.0, 0.0, 0.0, 0.0, 0.0, 0.0, 0.0, 0.0, 0.0, 0.0, 0.0, 0.0, 0.0, 0.0, 0.0, 0.0, 0.0, 0.0, 0.0, 0.0, 0.0, 0.0, 0.0, 0.0, 0.0, 0.0, 0.0, 0.0, 0.0, 0.0, 0.0, 0.0, 0.0, 0.0, 0.0, 0.0, 0.0, 0.0, 0.0, 0.0, 0.0, 0.0, 0.0, 0.0, 0.0, 0.0, 0.0, 0.0, 0.0, 0.0, 0.0, 0.0, 0.0, 0.0, 0.0, 0.0, 0.0, 0.0, 0.0, 0.0, 0.0, 0.0, 0.0, 0.0, 0.0, 0.0, 0.0, 0.0, 0.0, 0.0, 0.0, 0.0, 0.0])
me_cube_006.materials.append(mat_material)
me_cube_006.use_mirror_vertex_groups = False
me_cube_006.update()
me_cube_011 = bpy.data.meshes.new('Cube.011')
me_cube_011.from_pydata([(0.699, 0.0, 0.03), (1.08, 0.0, 0.029), (1.08, 0.39, 0.029), (0.699, 0.39, 0.03), (0.699, 0.39, 5.96e-08), (1.08, 0.39, 5.96e-08), (1.08, 0.0, 1.192e-07), (0.699, 0.0, 5.96e-08)], [], [(6, 5, 2, 1), (5, 4, 3, 2), (0, 1, 2, 3), (7, 4, 5, 6), (4, 7, 0, 3), (7, 6, 1, 0)])
_uv = me_cube_011.uv_layers.new(name='UVMap')
_uv.uv.foreach_set('vector', [0.0, 0.0, 0.0, 0.0, 0.0, 0.0, 0.0, 0.0, 0.0, 0.0, 0.0, 0.0, 0.0, 0.0, 0.0, 0.0, 0.0, 0.0, 0.0, 0.0, 0.0, 0.0, 0.0, 0.0, 0.0, 0.0, 0.0, 0.0, 0.0, 0.0, 0.0, 0.0, 0.0, 0.0, 0.0, 0.0, 0.0, 0.0, 0.0, 0.0, 0.0, 0.0, 0.0, 0.0, 0.0, 0.0, 0.0, 0.0])
me_cube_011.materials.append(mat_material)
me_cube_011.use_mirror_vertex_groups = False
me_cube_011.update()
me_cube_012 = bpy.data.meshes.new('Cube.012')
me_cube_012.from_pydata([(0.699, 0.0, 0.3899), (1.08, 0.0, 0.3891), (1.08, 0.39, 0.3891), (0.699, 0.39, 0.3899), (0.699, 0.39, 0.3674), (1.08, 0.39, 0.3674), (1.08, 0.0, 0.3674), (0.699, 0.0, 0.3674), (0.9412, -0.09671, 0.1744)], [], [(6, 5, 2, 1), (5, 4, 3, 2), (0, 1, 2, 3), (7, 4, 5, 6), (4, 7, 0, 3), (7, 6, 1, 0)])
_uv = me_cube_012.uv_layers.new(name='UVMap')
_uv.uv.foreach_set('vector', [0.0, 0.0, 0.0, 0.0, 0.0, 0.0, 0.0, 0.0, 0.0, 0.0, 0.0, 0.0, 0.0, 0.0, 0.0, 0.0, 0.0, 0.0, 0.0, 0.0, 0.0, 0.0, 0.0, 0.0, 0.0, 0.0, 0.0, 0.0, 0.0, 0.0, 0.0, 0.0, 0.0, 0.0, 0.0, 0.0, 0.0, 0.0, 0.0, 0.0, 0.0, 0.0, 0.0, 0.0, 0.0, 0.0, 0.0, 0.0])
me_cube_012.materials.append(mat_material)
me_cube_012.use_mirror_vertex_groups = False
me_cube_012.update()
me_cube_010 = bpy.data.meshes.new('Cube.010')
me_cube_010.from_pydata([(0.7, 0.0, 0.74), (0.699, -1.343e-10, 6.525e-08), (0.699, 0.39, 6.525e-08), (0.7, 0.39, 0.74), (0.67, 0.39, 0.74), (0.67, 0.39, 5.96e-08), (0.67, -4.031e-09, 5.96e-08), (0.67, -4.031e-09, 0.74)], [], [(6, 5, 2, 1), (5, 4, 3, 2), (0, 1, 2, 3), (7, 4, 5, 6), (4, 7, 0, 3), (7, 6, 1, 0)])
_uv = me_cube_010.uv_layers.new(name='UVMap')
_uv.uv.foreach_set('vector', [0.0, 0.0, 0.0, 0.0, 0.0, 0.0, 0.0, 0.0, 0.0, 0.0, 0.0, 0.0, 0.0, 0.0, 0.0, 0.0, 0.0, 0.0, 0.0, 0.0, 0.0, 0.0, 0.0, 0.0, 0.0, 0.0, 0.0, 0.0, 0.0, 0.0, 0.0, 0.0, 0.0, 0.0, 0.0, 0.0, 0.0, 0.0, 0.0, 0.0, 0.0, 0.0, 0.0, 0.0, 0.0, 0.0, 0.0, 0.0])
me_cube_010.materials.append(mat_material)
me_cube_010.use_mirror_vertex_groups = False
me_cube_010.update()
me_cube_007 = bpy.data.meshes.new('Cube.007')
me_cube_007.from_pydata([(0.0, 0.0, 0.77), (1.11, 0.0, 0.769), (1.11, 0.39, 0.769), (0.0, 0.39, 0.77), (0.0, 0.39, 0.74), (1.11, 0.39, 0.74), (1.11, 0.0, 0.74), (0.0, 0.0, 0.74)], [], [(6, 5, 2, 1), (5, 4, 3, 2), (0, 1, 2, 3), (7, 4, 5, 6), (4, 7, 0, 3), (7, 6, 1, 0)])
_uv = me_cube_007.uv_layers.new(name='UVMap')
_uv.uv.foreach_set('vector', [0.0, 0.0, 0.0, 0.0, 0.0, 0.0, 0.0, 0.0, 0.0, 0.0, 0.0, 0.0, 0.0, 0.0, 0.0, 0.0, 0.0, 0.0, 0.0, 0.0, 0.0, 0.0, 0.0, 0.0, 0.0, 0.0, 0.0, 0.0, 0.0, 0.0, 0.0, 0.0, 0.0, 0.0, 0.0, 0.0, 0.0, 0.0, 0.0, 0.0, 0.0, 0.0, 0.0, 0.0, 0.0, 0.0, 0.0, 0.0])
me_cube_007.materials.append(mat_material)
me_cube_007.use_mirror_vertex_groups = False
me_cube_007.update()
me_cube_013 = bpy.data.meshes.new('Cube.013')
me_cube_013.from_pydata([(0.03008, 0.3748, 0.5325), (0.67, 0.3757, 0.5325), (0.67, 0.3757, 0.6675), (0.03008, 0.3747, 0.6675), (0.03008, 0.39, 0.6675), (0.67, 0.39, 0.6675), (0.67, 0.39, 0.5325), (0.03008, 0.39, 0.5325), (0.03008, 0.39, 0.5905), (0.03008, 0.39, 0.5695), (0.03008, 0.3748, 0.5695), (0.03008, 0.3748, 0.5905), (0.67, 0.39, 0.5905), (0.67, 0.39, 0.5695), (0.67, 0.3757, 0.5695), (0.67, 0.3757, 0.5905), (0.0302, 0.2994, 0.5695), (0.0302, 0.2994, 0.5905), (0.6701, 0.3004, 0.5695), (0.6701, 0.3004, 0.5905), (0.03023, 0.2787, 0.5695), (0.03023, 0.2787, 0.5905), (0.6701, 0.2797, 0.5695), (0.6701, 0.2797, 0.5905), (0.6701, 0.3004, 0.6199), (0.0302, 0.2994, 0.6199), (0.6701, 0.2797, 0.6199), (0.03023, 0.2787, 0.6199)], [], [(6, 13, 14, 1), (5, 4, 3, 2), (12, 5, 2, 15), (9, 7, 0, 10), (0, 1, 14, 10), (7, 6, 1, 0), (7, 9, 13, 6), (8, 4, 5, 12), (11, 15, 2, 3), (9, 10, 11, 8), (8, 12, 13, 9), (15, 11, 17, 19), (12, 15, 14, 13), (4, 8, 11, 3), (16, 18, 22, 20), (11, 10, 16, 17), (10, 14, 18, 16), (14, 15, 19, 18), (23, 21, 20, 22), (18, 19, 23, 22), (23, 19, 24, 26), (17, 16, 20, 21), (24, 25, 27, 26), (21, 23, 26, 27), (17, 21, 27, 25), (19, 17, 25, 24)])
_uv = me_cube_013.uv_layers.new(name='UVMap')
_uv.uv.foreach_set('vector', [0.0, 0.0, 0.0, 0.0, 0.0, 0.0, 0.0, 0.0, 0.0, 0.0, 0.0, 0.0, 0.0, 0.0, 0.0, 0.0, 0.0, 0.0, 0.0, 0.0, 0.0, 0.0, 0.0, 0.0, 0.0, 0.0, 0.0, 0.0, 0.0, 0.0, 0.0, 0.0, 0.0, 0.0, 0.0, 0.0, 0.0, 0.0, 0.0, 0.0, 0.0, 0.0, 0.0, 0.0, 0.0, 0.0, 0.0, 0.0, 0.0, 0.0, 0.0, 0.0, 0.0, 0.0, 0.0, 0.0, 0.0, 0.0, 0.0, 0.0, 0.0, 0.0, 0.0, 0.0, 0.0, 0.0, 0.0, 0.0, 0.0, 0.0, 0.0, 0.0, 0.0, 0.0, 0.0, 0.0, 0.0, 0.0, 0.0, 0.0, 0.0, 0.0, 0.0, 0.0, 0.0, 0.0, 0.0, 0.0, 0.0, 0.0, 0.0, 0.0, 0.0, 0.0, 0.0, 0.0, 0.0, 0.0, 0.0, 0.0, 0.0, 0.0, 0.0, 0.0, 0.0, 0.0, 0.0, 0.0, 0.0, 0.0, 0.0, 0.0, 0.0, 0.0, 0.0, 0.0, 0.0, 0.0, 0.0, 0.0, 0.0, 0.0, 0.0, 0.0, 0.0, 0.0, 0.0, 0.0, 0.0, 0.0, 0.0, 0.0, 0.0, 0.0, 0.0, 0.0, 0.0, 0.0, 0.0, 0.0, 0.0, 0.0, 0.0, 0.0, 0.0, 0.0, 0.0, 0.0, 0.0, 0.0, 0.0, 0.0, 0.0, 0.0, 0.0, 0.0, 0.0, 0.0, 0.0, 0.0, 0.0, 0.0, 0.0, 0.0, 0.0, 0.0, 0.0, 0.0, 0.0, 0.0, 0.0, 0.0, 0.0, 0.0, 0.0, 0.0, 0.0, 0.0, 0.0, 0.0, 0.0, 0.0, 0.0, 0.0, 0.0, 0.0, 0.0, 0.0, 0.0, 0.0, 0.0, 0.0, 0.0, 0.0, 0.0, 0.0, 0.0, 0.0, 0.0, 0.0, 0.0, 0.0, 0.0, 0.0, 0.0, 0.0, 0.0, 0.0])
me_cube_013.materials.append(mat_material)
me_cube_013.use_mirror_vertex_groups = False
me_cube_013.update()
me_cube_008 = bpy.data.meshes.new('Cube.008')
me_cube_008.from_pydata([(0.03, 4.031e-09, 0.74), (0.029, 3.896e-09, 5.647e-09), (0.029, 0.39, 5.647e-09), (0.03, 0.39, 0.74), (-7.727e-08, 0.39, 0.74), (1.389e-07, 0.39, 2.704e-14), (2.509e-07, 4.666e-15, 4.884e-14), (-2.487e-08, -3.342e-15, 0.74)], [], [(6, 5, 2, 1), (5, 4, 3, 2), (0, 1, 2, 3), (7, 4, 5, 6), (4, 7, 0, 3), (7, 6, 1, 0)])
_uv = me_cube_008.uv_layers.new(name='UVMap')
_uv.uv.foreach_set('vector', [0.0, 0.0, 0.0, 0.0, 0.0, 0.0, 0.0, 0.0, 0.0, 0.0, 0.0, 0.0, 0.0, 0.0, 0.0, 0.0, 0.0, 0.0, 0.0, 0.0, 0.0, 0.0, 0.0, 0.0, 0.0, 0.0, 0.0, 0.0, 0.0, 0.0, 0.0, 0.0, 0.0, 0.0, 0.0, 0.0, 0.0, 0.0, 0.0, 0.0, 0.0, 0.0, 0.0, 0.0, 0.0, 0.0, 0.0, 0.0])
me_cube_008.materials.append(mat_material)
me_cube_008.use_mirror_vertex_groups = False
me_cube_008.update()
me_cube_009 = bpy.data.meshes.new('Cube.009')
me_cube_009.from_pydata([(1.11, 0.0, 0.74), (1.109, -1.343e-10, 6.525e-08), (1.109, 0.39, 6.525e-08), (1.11, 0.39, 0.74), (1.08, 0.39, 0.74), (1.08, 0.39, 5.96e-08), (1.08, -4.031e-09, 5.96e-08), (1.08, -4.031e-09, 0.74)], [], [(6, 5, 2, 1), (5, 4, 3, 2), (0, 1, 2, 3), (7, 4, 5, 6), (4, 7, 0, 3), (7, 6, 1, 0)])
_uv = me_cube_009.uv_layers.new(name='UVMap')
_uv.uv.foreach_set('vector', [0.0, 0.0, 0.0, 0.0, 0.0, 0.0, 0.0, 0.0, 0.0, 0.0, 0.0, 0.0, 0.0, 0.0, 0.0, 0.0, 0.0, 0.0, 0.0, 0.0, 0.0, 0.0, 0.0, 0.0, 0.0, 0.0, 0.0, 0.0, 0.0, 0.0, 0.0, 0.0, 0.0, 0.0, 0.0, 0.0, 0.0, 0.0, 0.0, 0.0, 0.0, 0.0, 0.0, 0.0, 0.0, 0.0, 0.0, 0.0])
me_cube_009.materials.append(mat_material)
me_cube_009.use_mirror_vertex_groups = False
me_cube_009.update()

# ---- objects
ob_desktop = bpy.data.objects.new('Desktop', me_cube)
ob_light = bpy.data.objects.new('Light', light_light)
ob_camera = bpy.data.objects.new('Camera', cam_camera)
ob_left_panel = bpy.data.objects.new('Left Panel', me_cube_001)
ob_right_panel = bpy.data.objects.new('Right Panel', me_cube_002)
ob_cabinet_panel = bpy.data.objects.new('Cabinet Panel', me_cube_003)
ob_cabinet_floor = bpy.data.objects.new('Cabinet Floor', me_cube_004)
ob_cabinet_shelf = bpy.data.objects.new('Cabinet Shelf', me_cube_005)
ob_desk = bpy.data.objects.new('Desk', None)
ob_background = bpy.data.objects.new('background', me_plane)
ob_cable_management = bpy.data.objects.new('Cable Management', me_cube_006)
ob_desk_001 = bpy.data.objects.new('Desk.001', None)
ob_cabinet_floor_002 = bpy.data.objects.new('Cabinet Floor.002', me_cube_011)
ob_cabinet_floor_003 = bpy.data.objects.new('Cabinet Floor.003', me_cube_012)
ob_cabinet_panel_001 = bpy.data.objects.new('Cabinet Panel.001', me_cube_010)
ob_desktop_002 = bpy.data.objects.new('Desktop.002', me_cube_007)
ob_desktop_003 = bpy.data.objects.new('Desktop.003', me_cube_013)
ob_left_panel_001 = bpy.data.objects.new('Left Panel.001', me_cube_008)
ob_right_panel_001 = bpy.data.objects.new('Right Panel.001', me_cube_009)

# ---- transforms, parenting, visibility, modifiers, constraints
ob_desktop.parent = ob_desk
ob_desktop.location = (0.0, 0.0, 0.0)
ob_desktop.scale = (1.0, 1.0, 1.0)
ob_desktop.lock_rotations_4d = False
ob_desktop.empty_display_type = 'ARROWS'
ob_desktop.lineart.crease_threshold = 0.0
ob_light.location = (1.269, -2.219, 5.904)
ob_light.rotation_euler = (0.6503, 0.05522, 1.866)
ob_light.lock_rotations_4d = False
ob_light.empty_display_type = 'ARROWS'
ob_light.color = (0.0, 0.0, 0.0, 0.0)
ob_light.lineart.crease_threshold = 0.0
ob_camera.location = (-0.8902, -3.665, 1.129)
ob_camera.rotation_euler = (1.416, -6.339e-07, -0.3579)
ob_camera.lock_rotations_4d = False
ob_camera.empty_display_type = 'ARROWS'
ob_camera.color = (0.0, 0.0, 0.0, 0.0)
ob_camera.display_type = 'WIRE'
ob_camera.lineart.crease_threshold = 0.0
ob_left_panel.parent = ob_desk
ob_left_panel.location = (0.0, 0.0, 0.0)
ob_left_panel.lock_rotations_4d = False
ob_left_panel.empty_display_type = 'ARROWS'
ob_left_panel.lineart.crease_threshold = 0.0
ob_right_panel.parent = ob_desk
ob_right_panel.location = (0.0, 0.0, 0.0)
ob_right_panel.lock_rotations_4d = False
ob_right_panel.empty_display_type = 'ARROWS'
ob_right_panel.lineart.crease_threshold = 0.0
ob_cabinet_panel.parent = ob_desk
ob_cabinet_panel.location = (0.0, 0.0, 0.0)
ob_cabinet_panel.lock_rotations_4d = False
ob_cabinet_panel.empty_display_type = 'ARROWS'
ob_cabinet_panel.lineart.crease_threshold = 0.0
ob_cabinet_floor.parent = ob_desk
ob_cabinet_floor.location = (0.0, 0.0, 0.0)
ob_cabinet_floor.scale = (1.0, 1.0, 1.0)
ob_cabinet_floor.lock_rotations_4d = False
ob_cabinet_floor.empty_display_type = 'ARROWS'
ob_cabinet_floor.lineart.crease_threshold = 0.0
ob_cabinet_shelf.parent = ob_desk
ob_cabinet_shelf.location = (0.0, 0.0, 0.0)
ob_cabinet_shelf.lock_rotations_4d = False
ob_cabinet_shelf.empty_display_type = 'ARROWS'
ob_cabinet_shelf.lineart.crease_threshold = 0.0
ob_desk.location = (0.0, 0.0, 0.0)
ob_background.location = (0.0, 0.0, 0.0)
_m = ob_background.modifiers.new('Subdivision', 'SUBSURF')
_m.levels = 3
_m = ob_background.modifiers.new('Smooth by Angle', 'NODES')
_m.node_group = ng_smooth_by_angle
_m.use_pin_to_last = True
_m.show_group_selector = False
ob_cable_management.parent = ob_desk
ob_cable_management.location = (0.0, 0.0, 0.0)
ob_cable_management.scale = (1.0, 1.0, 1.0)
ob_cable_management.lock_rotations_4d = False
ob_cable_management.empty_display_type = 'ARROWS'
ob_cable_management.lineart.crease_threshold = 0.0
ob_desk_001.location = (2.0, 0.0, 0.0)
ob_cabinet_floor_002.parent = ob_desk_001
ob_cabinet_floor_002.location = (0.0, 0.0, 0.0)
ob_cabinet_floor_002.scale = (1.0, 1.0, 1.0)
ob_cabinet_floor_002.lock_rotations_4d = False
ob_cabinet_floor_002.empty_display_type = 'ARROWS'
ob_cabinet_floor_002.lineart.crease_threshold = 0.0
_m = ob_cabinet_floor_002.modifiers.new('Bevel', 'BEVEL')
_m.width = 0.001
_m.width_pct = 0.001
ob_cabinet_floor_003.parent = ob_desk_001
ob_cabinet_floor_003.location = (0.0, 0.0, 0.0)
ob_cabinet_floor_003.lock_rotations_4d = False
ob_cabinet_floor_003.empty_display_type = 'ARROWS'
ob_cabinet_floor_003.lineart.crease_threshold = 0.0
_m = ob_cabinet_floor_003.modifiers.new('Bevel', 'BEVEL')
_m.width = 0.001
_m.width_pct = 0.001
ob_cabinet_panel_001.parent = ob_desk_001
ob_cabinet_panel_001.location = (0.0, 0.0, 0.0)
ob_cabinet_panel_001.lock_rotations_4d = False
ob_cabinet_panel_001.empty_display_type = 'ARROWS'
ob_cabinet_panel_001.lineart.crease_threshold = 0.0
_m = ob_cabinet_panel_001.modifiers.new('Bevel', 'BEVEL')
_m.width = 0.001
_m.width_pct = 0.001
ob_desktop_002.parent = ob_desk_001
ob_desktop_002.location = (0.0, 0.0, 0.0)
ob_desktop_002.scale = (1.0, 1.0, 1.0)
ob_desktop_002.lock_rotations_4d = False
ob_desktop_002.empty_display_type = 'ARROWS'
ob_desktop_002.lineart.crease_threshold = 0.0
_m = ob_desktop_002.modifiers.new('Bevel', 'BEVEL')
_m.width = 0.001
_m.width_pct = 0.001
ob_desktop_003.parent = ob_desk_001
ob_desktop_003.location = (0.0, 0.0, 0.0)
ob_desktop_003.scale = (1.0, 1.0, 1.0)
ob_desktop_003.lock_rotations_4d = False
ob_desktop_003.empty_display_type = 'ARROWS'
ob_desktop_003.lineart.crease_threshold = 0.0
_m = ob_desktop_003.modifiers.new('Bevel', 'BEVEL')
_m.width = 0.001
_m.width_pct = 0.001
ob_left_panel_001.parent = ob_desk_001
ob_left_panel_001.location = (0.0, 0.0, 0.0)
ob_left_panel_001.lock_rotations_4d = False
ob_left_panel_001.empty_display_type = 'ARROWS'
ob_left_panel_001.lineart.crease_threshold = 0.0
_m = ob_left_panel_001.modifiers.new('Bevel', 'BEVEL')
_m.width = 0.001
_m.width_pct = 0.001
ob_right_panel_001.parent = ob_desk_001
ob_right_panel_001.location = (0.0, 0.0, 0.0)
ob_right_panel_001.lock_rotations_4d = False
ob_right_panel_001.empty_display_type = 'ARROWS'
ob_right_panel_001.lineart.crease_threshold = 0.0
_m = ob_right_panel_001.modifiers.new('Bevel', 'BEVEL')
_m.width = 0.001
_m.width_pct = 0.001

# ---- collection membership
col_collection.objects.link(ob_desktop)
col_collection.objects.link(ob_light)
col_collection.objects.link(ob_camera)
col_collection.objects.link(ob_left_panel)
col_collection.objects.link(ob_right_panel)
col_collection.objects.link(ob_cabinet_panel)
col_collection.objects.link(ob_cabinet_floor)
col_collection.objects.link(ob_cabinet_shelf)
col_collection.objects.link(ob_desk)
col_collection.objects.link(ob_background)
col_collection.objects.link(ob_cable_management)
col_w__modifiers.objects.link(ob_desk_001)
col_w__modifiers.objects.link(ob_cabinet_floor_002)
col_w__modifiers.objects.link(ob_cabinet_floor_003)
col_w__modifiers.objects.link(ob_cabinet_panel_001)
col_w__modifiers.objects.link(ob_desktop_002)
col_w__modifiers.objects.link(ob_desktop_003)
col_w__modifiers.objects.link(ob_left_panel_001)
col_w__modifiers.objects.link(ob_right_panel_001)
def _layer_coll(name, lc=None):
    lc = lc or bpy.context.view_layer.layer_collection
    for c in lc.children:
        if c.name == name: return c
        r = _layer_coll(name, c)
        if r: return r
_layer_coll('w/ modifiers').exclude = True

# ---- scene / render settings (as saved in the file)
scene.camera = ob_camera
scene.frame_start = 1; scene.frame_end = 250; scene.frame_set(1)
scene.render.engine = 'CYCLES'
scene.cycles.samples = 2048
bpy.context.view_layer.update()
